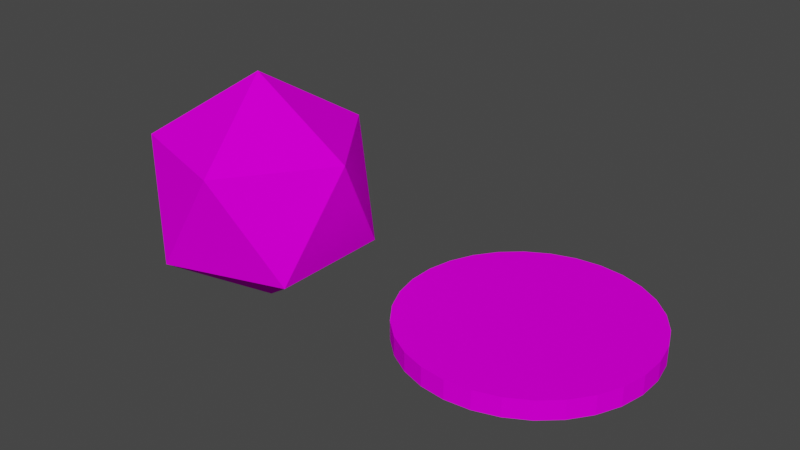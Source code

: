 # Source: coins.blend  (saved by Blender 2.83.19; exported with 4.5.12 LTS)
import bpy
from mathutils import Matrix  # noqa: F401  (used for matrix-valued properties, if any)

bpy.ops.wm.read_factory_settings(use_empty=True)
scene = bpy.context.scene
scene.name = 'Scene'

# ---- collections
col_collection = bpy.data.collections.new('Collection'); scene.collection.children.link(col_collection)

# ---- images (referenced by path relative to the original .blend; pixels are not part of the script)
import os
ASSET_DIR = os.environ.get("B2B_ASSET_DIR", "")  # directory of the original .blend (textures are referenced by path, not embedded)
HERE = os.path.dirname(os.path.abspath(__file__))  # packed textures are extracted next to this script under _unpacked/

def load_image(name, relpath, width, height, colorspace="sRGB"):
    """Load a texture the original file referenced (path relative to the .blend, or extracted next to this script)."""
    p = next((c for c in (os.path.join(HERE, relpath), os.path.join(ASSET_DIR, relpath)) if relpath and os.path.exists(c)), "")
    if p:
        img = bpy.data.images.load(p, check_existing=True)
        img.name = name
    else:  # same state as the original file: an image datablock whose file is absent (Cycles renders it pink)
        img = bpy.data.images.new(name, width, height)
        img.source = "FILE"
        img.filepath = "//" + (relpath or name)
    img.colorspace_settings.name = colorspace
    return img
img_coinnadjewel_texture_png = load_image('coinnadjewel_texture.png', 'coinnadjewel_texture.png', 1024, 1024, 'sRGB')

# ---- materials (node trees are filled in below, after node groups)
mat_coin = bpy.data.materials.new('coin')
mat_coin.use_transparent_shadow = False
mat_jewel = bpy.data.materials.new('jewel')
mat_jewel.use_transparent_shadow = False

# ---- material node trees
mat_coin.use_nodes = True; mat_coin.node_tree.nodes.clear()
_N = mat_coin.node_tree.nodes; _L = mat_coin.node_tree.links
n0 = _N.new('ShaderNodeBsdfPrincipled'); n0.name = 'Principled BSDF'; n0.location = (10, 300)
n0.distribution = 'GGX'
n0.subsurface_method = 'BURLEY'
n0.inputs[2].default_value = 0.0
n0.inputs[3].default_value = 1.45
n0.inputs[13].default_value = 0.0
n0.inputs[27].default_value = (0.0, 0.0, 0.0, 1.0)
n0.inputs[28].default_value = 1.0
n1 = _N.new('ShaderNodeOutputMaterial'); n1.name = 'Material Output'; n1.location = (300, 300)
n2 = _N.new('ShaderNodeTexImage'); n2.name = 'Image Texture'; n2.location = (-180, 260)
n2.image = img_coinnadjewel_texture_png
_L.new(n0.outputs[0], n1.inputs[0])
_L.new(n2.outputs[0], n0.inputs[0])
n1.is_active_output = True
mat_jewel.use_nodes = True; mat_jewel.node_tree.nodes.clear()
_N = mat_jewel.node_tree.nodes; _L = mat_jewel.node_tree.links
n0 = _N.new('ShaderNodeBsdfPrincipled'); n0.name = 'Principled BSDF'; n0.location = (10, 300)
n0.distribution = 'GGX'
n0.subsurface_method = 'BURLEY'
n0.inputs[2].default_value = 0.0
n0.inputs[3].default_value = 1.45
n0.inputs[13].default_value = 0.0
n0.inputs[27].default_value = (0.0, 0.0, 0.0, 1.0)
n0.inputs[28].default_value = 1.0
n1 = _N.new('ShaderNodeOutputMaterial'); n1.name = 'Material Output'; n1.location = (300, 300)
n2 = _N.new('ShaderNodeTexImage'); n2.name = 'Image Texture'; n2.location = (-280, 260)
n2.image = img_coinnadjewel_texture_png
_L.new(n0.outputs[0], n1.inputs[0])
_L.new(n2.outputs[0], n0.inputs[0])
n1.is_active_output = True

# ---- world
world_world = bpy.data.worlds.new('World'); scene.world = world_world
world_world.use_nodes = True; world_world.node_tree.nodes.clear()
_N = world_world.node_tree.nodes; _L = world_world.node_tree.links
n0 = _N.new('ShaderNodeOutputWorld'); n0.name = 'World Output'; n0.location = (300, 300)
n1 = _N.new('ShaderNodeBackground'); n1.name = 'Background'; n1.location = (10, 300)
n1.inputs[0].default_value = (0.05088, 0.05088, 0.05088, 1.0)
_L.new(n1.outputs[0], n0.inputs[0])
n0.is_active_output = True
world_world.color = (0.05088, 0.05088, 0.05088)
world_world.use_sun_shadow = False
world_world.sun_shadow_jitter_overblur = 0.0

# ---- meshes
me_cylinder = bpy.data.meshes.new('Cylinder')
me_cylinder.from_pydata([(0.0, 1.0, -0.3662), (0.0, 1.0, -0.2075), (0.2079, 0.9781, -0.3662), (0.2079, 0.9781, -0.2075), (0.4067, 0.9135, -0.3662), (0.4067, 0.9135, -0.2075), (0.5878, 0.809, -0.3662), (0.5878, 0.809, -0.2075), (0.7431, 0.6691, -0.3662), (0.7431, 0.6691, -0.2075), (0.866, 0.5, -0.3662), (0.866, 0.5, -0.2075), (0.9511, 0.309, -0.3662), (0.9511, 0.309, -0.2075), (0.9945, 0.1045, -0.3662), (0.9945, 0.1045, -0.2075), (0.9945, -0.1045, -0.3662), (0.9945, -0.1045, -0.2075), (0.9511, -0.309, -0.3662), (0.9511, -0.309, -0.2075), (0.866, -0.5, -0.3662), (0.866, -0.5, -0.2075), (0.7431, -0.6691, -0.3662), (0.7431, -0.6691, -0.2075), (0.5878, -0.809, -0.3662), (0.5878, -0.809, -0.2075), (0.4067, -0.9135, -0.3662), (0.4067, -0.9135, -0.2075), (0.2079, -0.9781, -0.3662), (0.2079, -0.9781, -0.2075), (-8.742e-08, -1.0, -0.3662), (-8.742e-08, -1.0, -0.2075), (-0.2079, -0.9781, -0.3662), (-0.2079, -0.9781, -0.2075), (-0.4067, -0.9135, -0.3662), (-0.4067, -0.9135, -0.2075), (-0.5878, -0.809, -0.3662), (-0.5878, -0.809, -0.2075), (-0.7431, -0.6691, -0.3662), (-0.7431, -0.6691, -0.2075), (-0.866, -0.5, -0.3662), (-0.866, -0.5, -0.2075), (-0.9511, -0.309, -0.3662), (-0.9511, -0.309, -0.2075), (-0.9945, -0.1045, -0.3662), (-0.9945, -0.1045, -0.2075), (-0.9945, 0.1045, -0.3662), (-0.9945, 0.1045, -0.2075), (-0.9511, 0.309, -0.3662), (-0.9511, 0.309, -0.2075), (-0.866, 0.5, -0.3662), (-0.866, 0.5, -0.2075), (-0.7431, 0.6691, -0.3662), (-0.7431, 0.6691, -0.2075), (-0.5878, 0.809, -0.3662), (-0.5878, 0.809, -0.2075), (-0.4067, 0.9135, -0.3662), (-0.4067, 0.9135, -0.2075), (-0.2079, 0.9781, -0.3662), (-0.2079, 0.9781, -0.2075)], [], [(0, 1, 3, 2), (2, 3, 5, 4), (4, 5, 7, 6), (6, 7, 9, 8), (8, 9, 11, 10), (10, 11, 13, 12), (12, 13, 15, 14), (14, 15, 17, 16), (16, 17, 19, 18), (18, 19, 21, 20), (20, 21, 23, 22), (22, 23, 25, 24), (24, 25, 27, 26), (26, 27, 29, 28), (28, 29, 31, 30), (30, 31, 33, 32), (32, 33, 35, 34), (34, 35, 37, 36), (36, 37, 39, 38), (38, 39, 41, 40), (40, 41, 43, 42), (42, 43, 45, 44), (44, 45, 47, 46), (46, 47, 49, 48), (48, 49, 51, 50), (50, 51, 53, 52), (52, 53, 55, 54), (54, 55, 57, 56), (3, 1, 59, 57, 55, 53, 51, 49, 47, 45, 43, 41, 39, 37, 35, 33, 31, 29, 27, 25, 23, 21, 19, 17, 15, 13, 11, 9, 7, 5), (56, 57, 59, 58), (58, 59, 1, 0), (0, 2, 4, 6, 8, 10, 12, 14, 16, 18, 20, 22, 24, 26, 28, 30, 32, 34, 36, 38, 40, 42, 44, 46, 48, 50, 52, 54, 56, 58)])
_uv = me_cylinder.uv_layers.new(name='UVMap')
_uv.uv.foreach_set('vector', [0.09048, 0.4374, 0.09048, 0.5729, 0.08144, 0.5729, 0.08144, 0.4374, 0.08144, 0.4374, 0.08144, 0.5729, 0.0724, 0.5729, 0.0724, 0.4374, 0.0724, 0.4374, 0.0724, 0.5729, 0.06337, 0.5729, 0.06337, 0.4374, 0.06337, 0.4374, 0.06337, 0.5729, 0.09371, 0.5705, 0.09371, 0.4349, 0.09371, 0.4349, 0.09371, 0.5705, 0.08467, 0.5705, 0.08467, 0.4349, 0.08467, 0.4349, 0.08467, 0.5705, 0.07563, 0.5705, 0.07563, 0.4349, 0.07563, 0.4349, 0.07563, 0.5705, 0.0666, 0.5705, 0.0666, 0.4349, 0.0666, 0.4349, 0.0666, 0.5705, 0.05756, 0.5705, 0.05756, 0.4349, 0.05756, 0.4349, 0.05756, 0.5705, 0.04853, 0.5705, 0.04853, 0.4349, 0.04853, 0.4349, 0.04853, 0.5705, 0.03949, 0.5705, 0.03949, 0.4349, 0.03949, 0.4349, 0.03949, 0.5705, 0.07229, 0.5717, 0.07229, 0.4362, 0.07229, 0.4362, 0.07229, 0.5717, 0.06325, 0.5717, 0.06325, 0.4362, 0.06325, 0.4362, 0.06325, 0.5717, 0.09359, 0.5692, 0.09359, 0.4337, 0.09359, 0.4337, 0.09359, 0.5692, 0.08455, 0.5692, 0.08455, 0.4337, 0.08455, 0.4337, 0.08455, 0.5692, 0.07551, 0.5692, 0.07551, 0.4337, 0.07551, 0.4337, 0.07551, 0.5692, 0.06648, 0.5692, 0.06648, 0.4337, 0.06648, 0.4337, 0.06648, 0.5692, 0.05744, 0.5692, 0.05744, 0.4337, 0.05744, 0.4337, 0.05744, 0.5692, 0.04841, 0.5692, 0.04841, 0.4337, 0.04841, 0.4337, 0.04841, 0.5692, 0.06029, 0.5705, 0.06029, 0.4349, 0.06029, 0.4349, 0.06029, 0.5705, 0.05125, 0.5705, 0.05125, 0.4349, 0.05125, 0.4349, 0.05125, 0.5705, 0.04222, 0.5705, 0.04222, 0.4349, 0.04222, 0.4349, 0.04222, 0.5705, 0.07501, 0.5717, 0.07501, 0.4362, 0.07501, 0.4362, 0.07501, 0.5717, 0.06598, 0.5717, 0.06598, 0.4362, 0.06598, 0.4362, 0.06598, 0.5717, 0.09631, 0.5692, 0.09631, 0.4337, 0.09631, 0.4337, 0.09631, 0.5692, 0.08728, 0.5692, 0.08728, 0.4337, 0.08728, 0.4337, 0.08728, 0.5692, 0.07824, 0.5692, 0.07824, 0.4337, 0.07824, 0.4337, 0.07824, 0.5692, 0.0692, 0.5692, 0.0692, 0.4337, 0.0692, 0.4337, 0.0692, 0.5692, 0.06017, 0.5692, 0.06017, 0.4337, 0.06177, 0.4512, 0.07426, 0.3616, 0.09174, 0.2802, 0.117, 0.2081, 0.1489, 0.1484, 0.1862, 0.1038, 0.227, 0.0763, 0.2698, 0.06698, 0.3125, 0.0763, 0.3534, 0.1038, 0.3906, 0.1484, 0.4225, 0.2081, 0.4478, 0.2802, 0.4653, 0.3616, 0.4742, 0.4488, 0.4742, 0.5379, 0.4653, 0.6251, 0.4425, 0.7471, 0.4172, 0.8192, 0.3853, 0.8789, 0.348, 0.9234, 0.3072, 0.951, 0.2644, 0.9603, 0.2217, 0.951, 0.1808, 0.9234, 0.1436, 0.8789, 0.1117, 0.8192, 0.0864, 0.7471, 0.06892, 0.6288, 0.06177, 0.5404, 0.06017, 0.4337, 0.06017, 0.5692, 0.05113, 0.5692, 0.05113, 0.4337, 0.05113, 0.4337, 0.05113, 0.5692, 0.0421, 0.5692, 0.0421, 0.4337, 0.392, 0.1505, 0.4239, 0.2101, 0.4492, 0.2822, 0.4667, 0.3637, 0.4756, 0.4509, 0.4756, 0.54, 0.4667, 0.6272, 0.4439, 0.7492, 0.4186, 0.8213, 0.3867, 0.881, 0.3494, 0.9255, 0.3086, 0.9531, 0.2658, 0.9624, 0.2231, 0.9531, 0.1822, 0.9255, 0.145, 0.881, 0.113, 0.8213, 0.08778, 0.7492, 0.0703, 0.6309, 0.06315, 0.5424, 0.06315, 0.4533, 0.07564, 0.3637, 0.09312, 0.2822, 0.1184, 0.2101, 0.1503, 0.1505, 0.1875, 0.1059, 0.2284, 0.07839, 0.2712, 0.06907, 0.3139, 0.07839, 0.3548, 0.1059])
me_cylinder.materials.append(mat_coin)
me_cylinder.use_remesh_fix_poles = True
me_cylinder.use_remesh_preserve_attributes = False
me_cylinder.use_mirror_vertex_groups = False
me_cylinder.update()
me_icosphere = bpy.data.meshes.new('Icosphere')
me_icosphere.from_pydata([(0.0, 0.0, -1.0), (0.7236, -0.5257, -0.4472), (-0.2764, -0.8506, -0.4472), (-0.8944, 0.0, -0.4472), (-0.2764, 0.8506, -0.4472), (0.7236, 0.5257, -0.4472), (0.2764, -0.8506, 0.4472), (-0.7236, -0.5257, 0.4472), (-0.7236, 0.5257, 0.4472), (0.2764, 0.8506, 0.4472), (0.8944, 0.0, 0.4472), (0.0, 0.0, 1.0)], [], [(0, 1, 2), (1, 0, 5), (0, 2, 3), (0, 3, 4), (0, 4, 5), (1, 5, 10), (2, 1, 6), (3, 2, 7), (4, 3, 8), (5, 4, 9), (1, 10, 6), (2, 6, 7), (3, 7, 8), (4, 8, 9), (5, 9, 10), (6, 10, 11), (7, 6, 11), (8, 7, 11), (9, 8, 11), (10, 9, 11)])
_uv = me_icosphere.uv_layers.new(name='UVMap')
_uv.uv.foreach_set('vector', [0.7213, 0.5127, 0.5055, 0.7563, 0.5081, 0.2564, 0.5055, 0.7563, 0.7213, 0.5127, 0.7078, 0.9966, 0.7213, 0.5127, 0.5081, 0.2564, 0.9103, 0.264, 0.7213, 0.5127, 0.9103, 0.264, 0.9054, 0.7638, 0.7213, 0.5127, 0.9054, 0.7638, 0.7078, 0.9966, 0.7834, 0.7679, 0.8521, 0.5142, 0.9092, 0.763, 0.6369, 0.7774, 0.7834, 0.7679, 0.7047, 0.9868, 0.69, 0.5744, 0.6369, 0.7774, 0.5073, 0.751, 0.7821, 0.2554, 0.69, 0.5744, 0.6975, 0.2404, 0.8521, 0.5142, 0.7821, 0.2554, 0.9123, 0.2676, 0.7834, 0.7679, 0.9092, 0.763, 0.7047, 0.9868, 0.6369, 0.7774, 0.7047, 0.9868, 0.5073, 0.751, 0.69, 0.5744, 0.5073, 0.751, 0.5566, 0.5111, 0.7821, 0.2554, 0.7067, 0.03248, 0.9123, 0.2676, 0.8521, 0.5142, 0.9123, 0.2676, 0.9092, 0.763, 0.8239, 0.6418, 0.7866, 0.7638, 0.6337, 0.7612, 0.5626, 0.5025, 0.8239, 0.6418, 0.6337, 0.7612, 0.5092, 0.7563, 0.5626, 0.5025, 0.6337, 0.7612, 0.7041, 0.9929, 0.5092, 0.7563, 0.6337, 0.7612, 0.7866, 0.7638, 0.7041, 0.9929, 0.6337, 0.7612])
me_icosphere.materials.append(mat_jewel)
me_icosphere.use_remesh_fix_poles = True
me_icosphere.use_remesh_preserve_attributes = False
me_icosphere.use_mirror_vertex_groups = False
me_icosphere.update()

# ---- objects
ob_cylinder = bpy.data.objects.new('Cylinder', me_cylinder)
ob_icosphere = bpy.data.objects.new('Icosphere', me_icosphere)

# ---- transforms, parenting, visibility, modifiers, constraints
ob_cylinder.location = (0.0, 0.0, 0.0)
ob_cylinder.lineart.crease_threshold = 0.0
ob_icosphere.location = (-2.443, -0.2331, 0.1742)
ob_icosphere.lineart.crease_threshold = 0.0

# ---- collection membership
col_collection.objects.link(ob_cylinder)
col_collection.objects.link(ob_icosphere)

# ---- scene / render settings (as saved in the file)
scene.frame_start = 1; scene.frame_end = 250; scene.frame_set(1)
scene.render.engine = 'BLENDER_EEVEE_NEXT'
scene.cycles.use_denoising = False
scene.cycles.samples = 128
scene.cycles.sampling_pattern = 'TABULATED_SOBOL'
scene.cycles.use_adaptive_sampling = False
scene.cycles.use_light_tree = False
scene.view_settings.view_transform = 'Filmic'
bpy.context.view_layer.update()

# ---- added for rendering (the .blend has no active camera and no usable light): camera, sun
cam_auto = bpy.data.cameras.new('AutoCamera')
cam_auto.lens = 50.0
cam_auto.sensor_width = 36.0
cam_auto.clip_end = 1000.0
ob_auto_camera = bpy.data.objects.new('AutoCamera', cam_auto)
scene.collection.objects.link(ob_auto_camera)
ob_auto_camera.location = (3.64562, -5.8221, 4.02771)
ob_auto_camera.rotation_euler = (1.09748, -7.21219e-08, 0.694738)
scene.camera = ob_auto_camera
light_auto_sun = bpy.data.lights.new('AutoSun', 'SUN')
light_auto_sun.energy = 3.0
light_auto_sun.angle = 0.0523599
ob_auto_sun = bpy.data.objects.new('AutoSun', light_auto_sun)
scene.collection.objects.link(ob_auto_sun)
ob_auto_sun.rotation_euler = (0.872665, 0.174533, 0.523599)
bpy.context.view_layer.update()
